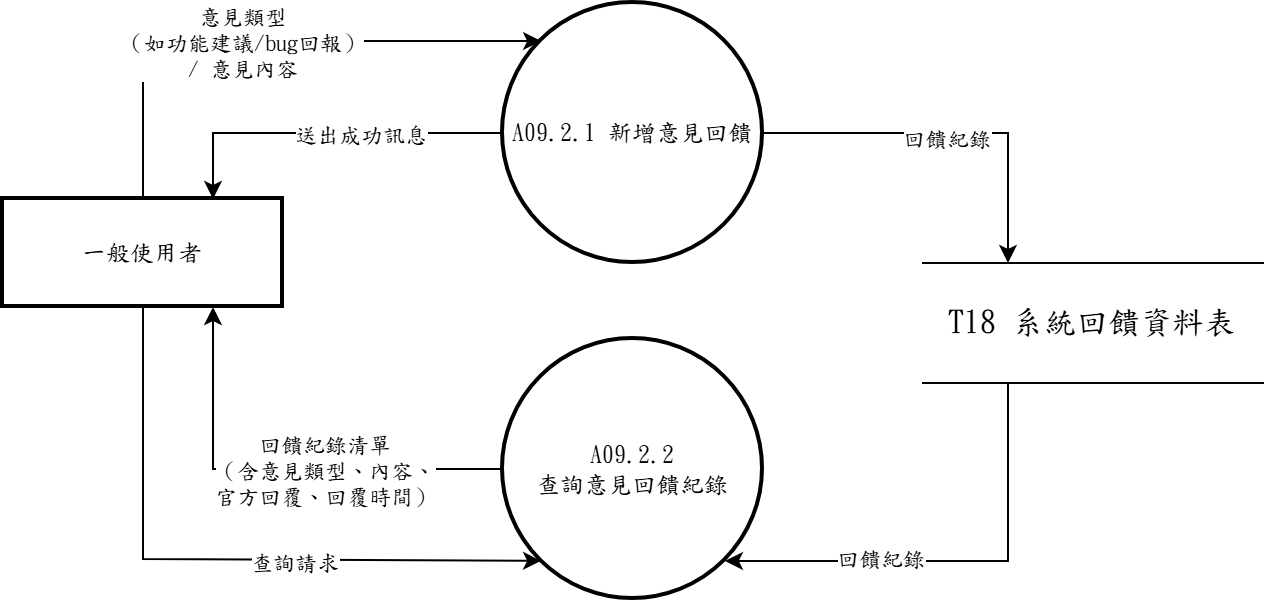

The diagram above was exported from draw.io. Its source (the exported page's mxGraphModel, read from the mxfile embedded in the PNG):
<mxGraphModel dx="1030" dy="562" grid="1" gridSize="10" guides="1" tooltips="1" connect="1" arrows="1" fold="1" page="1" pageScale="1" pageWidth="1654" pageHeight="1169" math="0" shadow="0">
  <root>
    <mxCell id="0" />
    <mxCell id="1" parent="0" />
    <mxCell id="-Hj7Kwfargo5_rt78Ssd-1" edge="1" parent="1" source="-Hj7Kwfargo5_rt78Ssd-4" style="edgeStyle=orthogonalEdgeStyle;rounded=0;orthogonalLoop=1;jettySize=auto;html=1;exitX=0;exitY=0.5;exitDx=0;exitDy=0;entryX=0.75;entryY=1;entryDx=0;entryDy=0;fontFamily=標楷體;" target="-Hj7Kwfargo5_rt78Ssd-7">
      <mxGeometry relative="1" as="geometry">
        <mxPoint x="80" y="340" as="targetPoint" />
      </mxGeometry>
    </mxCell>
    <mxCell id="-Hj7Kwfargo5_rt78Ssd-2" connectable="0" parent="-Hj7Kwfargo5_rt78Ssd-1" style="edgeLabel;html=1;align=center;verticalAlign=middle;resizable=0;points=[];fontFamily=標楷體;" value="&lt;font&gt;回饋紀錄清單&lt;/font&gt;&lt;div&gt;&lt;font&gt;（含意見類型、內容、&lt;/font&gt;&lt;/div&gt;&lt;div&gt;&lt;font&gt;官方回覆、回覆時間）&lt;/font&gt;&lt;/div&gt;" vertex="1">
      <mxGeometry relative="1" x="-0.202" as="geometry">
        <mxPoint as="offset" />
      </mxGeometry>
    </mxCell>
    <mxCell id="-Hj7Kwfargo5_rt78Ssd-4" parent="1" style="ellipse;aspect=fixed;strokeWidth=2;whiteSpace=wrap;rotation=0;fontFamily=標楷體;" value="A09.2.2&#10;查詢意見回饋紀錄" vertex="1">
      <mxGeometry height="130" width="130" x="370" y="260" as="geometry" />
    </mxCell>
    <mxCell id="-Hj7Kwfargo5_rt78Ssd-5" edge="1" parent="1" source="-Hj7Kwfargo5_rt78Ssd-7" style="edgeStyle=orthogonalEdgeStyle;rounded=0;orthogonalLoop=1;jettySize=auto;html=1;exitX=0.5;exitY=0;exitDx=0;exitDy=0;entryX=0;entryY=0;entryDx=0;entryDy=0;fontFamily=標楷體;" target="mVchkWsR5yECZ11kXdyx-1">
      <mxGeometry relative="1" as="geometry" />
    </mxCell>
    <mxCell id="-Hj7Kwfargo5_rt78Ssd-6" connectable="0" parent="-Hj7Kwfargo5_rt78Ssd-5" style="edgeLabel;html=1;align=center;verticalAlign=middle;resizable=0;points=[];fontFamily=標楷體;" value="&lt;font&gt;意見類型&lt;/font&gt;&lt;div&gt;&lt;font&gt;（如功能建議&lt;span lang=&quot;EN-US&quot;&gt;/bug&lt;/span&gt;回報）&lt;/font&gt;&lt;div&gt;&lt;font&gt;/ 意見內容&lt;/font&gt;&lt;/div&gt;&lt;/div&gt;" vertex="1">
      <mxGeometry relative="1" x="0.2075" as="geometry">
        <mxPoint x="-39" as="offset" />
      </mxGeometry>
    </mxCell>
    <mxCell id="AcuDgSy1NDFZGZgDHl48-1" edge="1" parent="1" source="-Hj7Kwfargo5_rt78Ssd-7" style="edgeStyle=orthogonalEdgeStyle;rounded=0;orthogonalLoop=1;jettySize=auto;html=1;exitX=0.5;exitY=1;exitDx=0;exitDy=0;entryX=0;entryY=1;entryDx=0;entryDy=0;fontFamily=標楷體;" target="-Hj7Kwfargo5_rt78Ssd-4">
      <mxGeometry relative="1" as="geometry">
        <Array as="points">
          <mxPoint x="190" y="370" />
          <mxPoint x="389" y="370" />
        </Array>
      </mxGeometry>
    </mxCell>
    <mxCell id="AcuDgSy1NDFZGZgDHl48-2" connectable="0" parent="AcuDgSy1NDFZGZgDHl48-1" style="edgeLabel;html=1;align=center;verticalAlign=middle;resizable=0;points=[];fontFamily=標楷體;" value="查詢請求" vertex="1">
      <mxGeometry relative="1" x="0.2442" y="-1" as="geometry">
        <mxPoint as="offset" />
      </mxGeometry>
    </mxCell>
    <mxCell id="-Hj7Kwfargo5_rt78Ssd-7" parent="1" style="whiteSpace=wrap;strokeWidth=2;fontFamily=標楷體;" value="一般使用者" vertex="1">
      <mxGeometry height="54" width="140" x="120" y="190" as="geometry" />
    </mxCell>
    <mxCell id="-Hj7Kwfargo5_rt78Ssd-8" edge="1" parent="1" source="-Hj7Kwfargo5_rt78Ssd-10" style="edgeStyle=orthogonalEdgeStyle;rounded=0;orthogonalLoop=1;jettySize=auto;html=1;exitX=0.25;exitY=1;exitDx=0;exitDy=0;entryX=1;entryY=1;entryDx=0;entryDy=0;fontFamily=標楷體;" target="-Hj7Kwfargo5_rt78Ssd-4">
      <mxGeometry relative="1" as="geometry" />
    </mxCell>
    <mxCell id="-Hj7Kwfargo5_rt78Ssd-9" connectable="0" parent="-Hj7Kwfargo5_rt78Ssd-8" style="edgeLabel;html=1;align=center;verticalAlign=middle;resizable=0;points=[];fontFamily=標楷體;" value="回饋紀錄" vertex="1">
      <mxGeometry relative="1" x="0.3283" y="-1" as="geometry">
        <mxPoint as="offset" />
      </mxGeometry>
    </mxCell>
    <mxCell id="-Hj7Kwfargo5_rt78Ssd-10" parent="1" style="shape=partialRectangle;whiteSpace=wrap;html=1;left=0;right=0;fontFamily=標楷體;" value="&lt;span lang=&quot;EN-US&quot; style=&quot;font-size: 12pt;&quot;&gt;T18&amp;nbsp;&lt;/span&gt;&lt;span style=&quot;font-size: 12pt;&quot;&gt;系統回饋資料表&lt;/span&gt;" vertex="1">
      <mxGeometry height="60" width="170" x="580" y="222" as="geometry" />
    </mxCell>
    <mxCell id="mVchkWsR5yECZ11kXdyx-2" edge="1" parent="1" source="mVchkWsR5yECZ11kXdyx-1" style="edgeStyle=orthogonalEdgeStyle;rounded=0;orthogonalLoop=1;jettySize=auto;html=1;exitX=0;exitY=0.5;exitDx=0;exitDy=0;entryX=0.75;entryY=0;entryDx=0;entryDy=0;fontFamily=標楷體;" target="-Hj7Kwfargo5_rt78Ssd-7">
      <mxGeometry relative="1" as="geometry" />
    </mxCell>
    <mxCell id="mVchkWsR5yECZ11kXdyx-3" connectable="0" parent="mVchkWsR5yECZ11kXdyx-2" style="edgeLabel;html=1;align=center;verticalAlign=middle;resizable=0;points=[];fontFamily=標楷體;" value="送出成功訊息" vertex="1">
      <mxGeometry relative="1" x="-0.1873" y="5" as="geometry">
        <mxPoint y="-5" as="offset" />
      </mxGeometry>
    </mxCell>
    <mxCell id="mVchkWsR5yECZ11kXdyx-4" edge="1" parent="1" source="mVchkWsR5yECZ11kXdyx-1" style="edgeStyle=orthogonalEdgeStyle;rounded=0;orthogonalLoop=1;jettySize=auto;html=1;exitX=1;exitY=0.5;exitDx=0;exitDy=0;entryX=0.25;entryY=0;entryDx=0;entryDy=0;fontFamily=標楷體;" target="-Hj7Kwfargo5_rt78Ssd-10">
      <mxGeometry relative="1" as="geometry" />
    </mxCell>
    <mxCell id="mVchkWsR5yECZ11kXdyx-5" connectable="0" parent="mVchkWsR5yECZ11kXdyx-4" style="edgeLabel;html=1;align=center;verticalAlign=middle;resizable=0;points=[];fontFamily=標楷體;" value="回饋紀錄" vertex="1">
      <mxGeometry relative="1" x="-0.0294" y="-2" as="geometry">
        <mxPoint as="offset" />
      </mxGeometry>
    </mxCell>
    <mxCell id="mVchkWsR5yECZ11kXdyx-1" parent="1" style="ellipse;aspect=fixed;strokeWidth=2;whiteSpace=wrap;rotation=0;fontFamily=標楷體;" value="A09.2.1 新增意見回饋" vertex="1">
      <mxGeometry height="130" width="130" x="370" y="92" as="geometry" />
    </mxCell>
  </root>
</mxGraphModel>